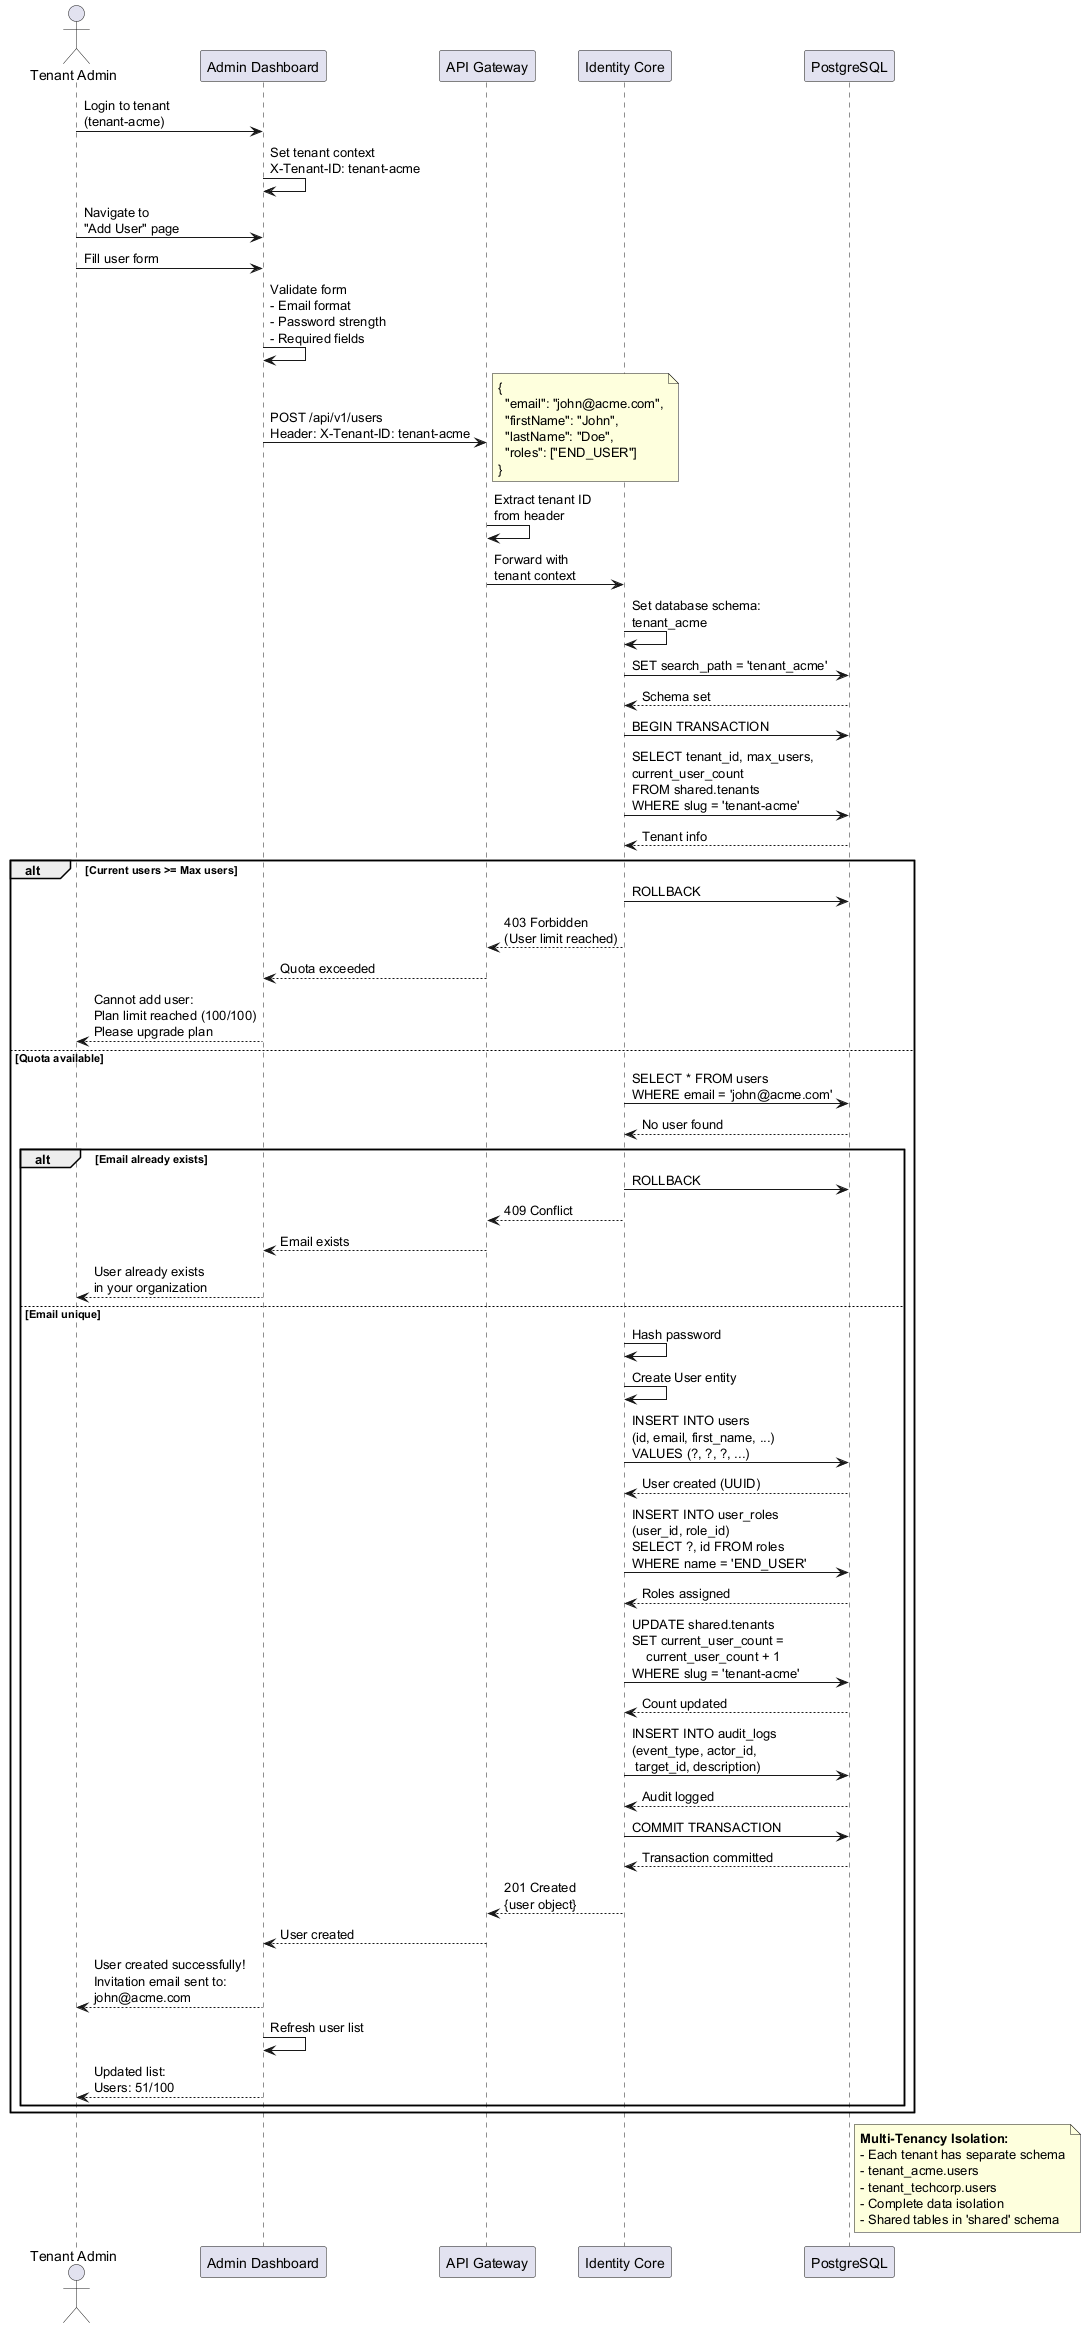

The diagram above was rendered by PlantUML. Its source (embedded in the PNG):
@startuml multi_tenant_creation

actor "Tenant Admin" as Admin
participant "Admin Dashboard" as Dashboard
participant "API Gateway" as Gateway
participant "Identity Core" as Identity
participant "PostgreSQL" as DB

Admin -> Dashboard: Login to tenant\n(tenant-acme)
Dashboard -> Dashboard: Set tenant context\nX-Tenant-ID: tenant-acme

Admin -> Dashboard: Navigate to\n"Add User" page
Admin -> Dashboard: Fill user form

Dashboard -> Dashboard: Validate form\n- Email format\n- Password strength\n- Required fields

Dashboard -> Gateway: POST /api/v1/users\nHeader: X-Tenant-ID: tenant-acme
note right
{
  "email": "john@acme.com",
  "firstName": "John",
  "lastName": "Doe",
  "roles": ["END_USER"]
}
end note

Gateway -> Gateway: Extract tenant ID\nfrom header
Gateway -> Identity: Forward with\ntenant context

Identity -> Identity: Set database schema:\ntenant_acme

Identity -> DB: SET search_path = 'tenant_acme'
DB --> Identity: Schema set

Identity -> DB: BEGIN TRANSACTION

Identity -> DB: SELECT tenant_id, max_users,\ncurrent_user_count\nFROM shared.tenants\nWHERE slug = 'tenant-acme'
DB --> Identity: Tenant info

alt Current users >= Max users
    Identity -> DB: ROLLBACK
    Identity --> Gateway: 403 Forbidden\n(User limit reached)
    Gateway --> Dashboard: Quota exceeded
    Dashboard --> Admin: Cannot add user:\nPlan limit reached (100/100)\nPlease upgrade plan
else Quota available

    Identity -> DB: SELECT * FROM users\nWHERE email = 'john@acme.com'
    DB --> Identity: No user found

    alt Email already exists
        Identity -> DB: ROLLBACK
        Identity --> Gateway: 409 Conflict
        Gateway --> Dashboard: Email exists
        Dashboard --> Admin: User already exists\nin your organization
    else Email unique

        Identity -> Identity: Hash password
        Identity -> Identity: Create User entity

        Identity -> DB: INSERT INTO users\n(id, email, first_name, ...)\nVALUES (?, ?, ?, ...)
        DB --> Identity: User created (UUID)

        Identity -> DB: INSERT INTO user_roles\n(user_id, role_id)\nSELECT ?, id FROM roles\nWHERE name = 'END_USER'
        DB --> Identity: Roles assigned

        Identity -> DB: UPDATE shared.tenants\nSET current_user_count =\n    current_user_count + 1\nWHERE slug = 'tenant-acme'
        DB --> Identity: Count updated

        Identity -> DB: INSERT INTO audit_logs\n(event_type, actor_id,\n target_id, description)
        DB --> Identity: Audit logged

        Identity -> DB: COMMIT TRANSACTION
        DB --> Identity: Transaction committed

        Identity --> Gateway: 201 Created\n{user object}
        Gateway --> Dashboard: User created

        Dashboard --> Admin: User created successfully!\nInvitation email sent to:\njohn@acme.com

        Dashboard -> Dashboard: Refresh user list
        Dashboard --> Admin: Updated list:\nUsers: 51/100
    end
end

note right of DB
**Multi-Tenancy Isolation:**
- Each tenant has separate schema
- tenant_acme.users
- tenant_techcorp.users
- Complete data isolation
- Shared tables in 'shared' schema
end note

@enduml